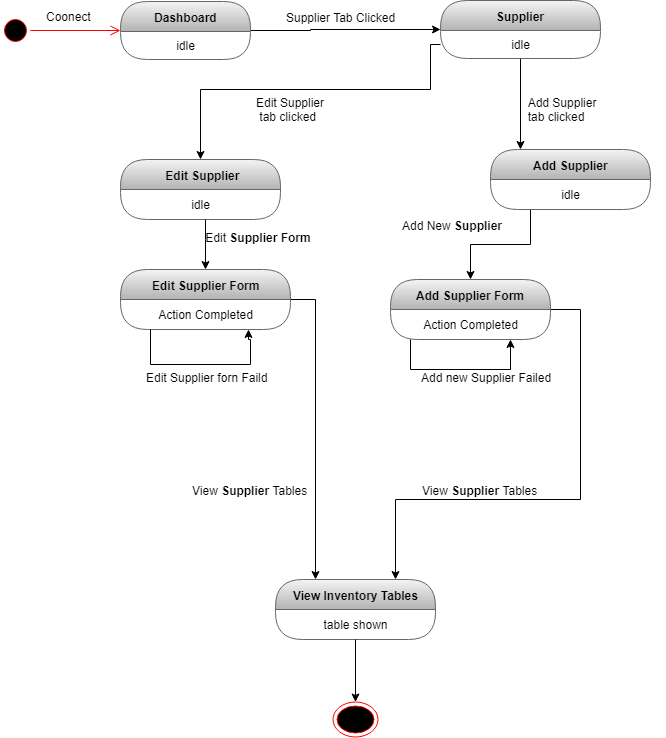

The diagram above was exported from draw.io. Its source (the exported page's mxGraphModel, read from the mxfile embedded in the PNG):
<mxGraphModel dx="852" dy="496" grid="1" gridSize="10" guides="1" tooltips="1" connect="1" arrows="1" fold="1" page="1" pageScale="1" pageWidth="827" pageHeight="1169" math="0" shadow="0">
  <root>
    <mxCell id="0" />
    <mxCell id="1" parent="0" />
    <mxCell id="wm0MkXTGqtb3tav9EL4A-1" value="" style="ellipse;html=1;shape=startState;fillColor=#000000;strokeColor=#ff0000;" parent="1" vertex="1">
      <mxGeometry x="30" y="236" width="30" height="30" as="geometry" />
    </mxCell>
    <mxCell id="wm0MkXTGqtb3tav9EL4A-2" value="" style="edgeStyle=orthogonalEdgeStyle;html=1;verticalAlign=bottom;endArrow=open;endSize=8;strokeColor=#ff0000;" parent="1" source="wm0MkXTGqtb3tav9EL4A-1" target="wm0MkXTGqtb3tav9EL4A-4" edge="1">
      <mxGeometry relative="1" as="geometry">
        <mxPoint x="120" y="250" as="targetPoint" />
      </mxGeometry>
    </mxCell>
    <mxCell id="wm0MkXTGqtb3tav9EL4A-3" style="edgeStyle=orthogonalEdgeStyle;rounded=0;orthogonalLoop=1;jettySize=auto;html=1;" parent="1" source="wm0MkXTGqtb3tav9EL4A-4" target="wm0MkXTGqtb3tav9EL4A-8" edge="1">
      <mxGeometry relative="1" as="geometry">
        <Array as="points">
          <mxPoint x="340" y="251" />
          <mxPoint x="340" y="250" />
        </Array>
      </mxGeometry>
    </mxCell>
    <mxCell id="wm0MkXTGqtb3tav9EL4A-4" value="Dashboard" style="swimlane;html=1;fontStyle=1;align=center;verticalAlign=middle;childLayout=stackLayout;horizontal=1;startSize=30;horizontalStack=0;resizeParent=0;resizeLast=1;container=0;collapsible=0;rounded=1;arcSize=30;swimlaneFillColor=none;fillColor=#f5f5f5;strokeColor=#666666;gradientColor=#b3b3b3;" parent="1" vertex="1">
      <mxGeometry x="150" y="222" width="130" height="58" as="geometry" />
    </mxCell>
    <mxCell id="wm0MkXTGqtb3tav9EL4A-5" value="idle" style="text;html=1;align=center;verticalAlign=middle;spacingLeft=4;spacingRight=4;whiteSpace=wrap;overflow=hidden;rotatable=0;" parent="wm0MkXTGqtb3tav9EL4A-4" vertex="1">
      <mxGeometry y="30" width="130" height="28" as="geometry" />
    </mxCell>
    <mxCell id="wm0MkXTGqtb3tav9EL4A-6" value="Coonect" style="text;strokeColor=none;fillColor=none;align=left;verticalAlign=top;spacingLeft=4;spacingRight=4;overflow=hidden;rotatable=0;points=[[0,0.5],[1,0.5]];portConstraint=eastwest;" parent="1" vertex="1">
      <mxGeometry x="70" y="224" width="100" height="26" as="geometry" />
    </mxCell>
    <mxCell id="wm0MkXTGqtb3tav9EL4A-7" style="edgeStyle=orthogonalEdgeStyle;rounded=0;orthogonalLoop=1;jettySize=auto;html=1;" parent="1" source="wm0MkXTGqtb3tav9EL4A-8" target="wm0MkXTGqtb3tav9EL4A-22" edge="1">
      <mxGeometry relative="1" as="geometry">
        <mxPoint x="620" y="350" as="targetPoint" />
        <Array as="points">
          <mxPoint x="600" y="252" />
        </Array>
      </mxGeometry>
    </mxCell>
    <mxCell id="wm0MkXTGqtb3tav9EL4A-8" value="Supplier" style="swimlane;html=1;fontStyle=1;align=center;verticalAlign=middle;childLayout=stackLayout;horizontal=1;startSize=30;horizontalStack=0;resizeParent=0;resizeLast=1;container=0;collapsible=0;rounded=1;arcSize=30;strokeColor=#666666;fillColor=#f5f5f5;swimlaneFillColor=none;gradientColor=#b3b3b3;" parent="1" vertex="1">
      <mxGeometry x="470" y="221" width="160" height="58" as="geometry" />
    </mxCell>
    <mxCell id="wm0MkXTGqtb3tav9EL4A-9" value="idle" style="text;html=1;strokeColor=none;fillColor=none;align=center;verticalAlign=middle;spacingLeft=4;spacingRight=4;whiteSpace=wrap;overflow=hidden;rotatable=0;fontColor=#000000;" parent="wm0MkXTGqtb3tav9EL4A-8" vertex="1">
      <mxGeometry y="30" width="160" height="28" as="geometry" />
    </mxCell>
    <mxCell id="wm0MkXTGqtb3tav9EL4A-10" value="Supplier Tab Clicked &#10;" style="text;strokeColor=none;fillColor=none;align=left;verticalAlign=top;spacingLeft=4;spacingRight=4;overflow=hidden;rotatable=0;points=[[0,0.5],[1,0.5]];portConstraint=eastwest;" parent="1" vertex="1">
      <mxGeometry x="310" y="225" width="150" height="40" as="geometry" />
    </mxCell>
    <mxCell id="wm0MkXTGqtb3tav9EL4A-11" value="&amp;nbsp;Edit Supplier" style="swimlane;html=1;fontStyle=1;align=center;verticalAlign=middle;childLayout=stackLayout;horizontal=1;startSize=30;horizontalStack=0;resizeParent=0;resizeLast=1;container=0;collapsible=0;rounded=1;arcSize=30;strokeColor=#666666;fillColor=#f5f5f5;swimlaneFillColor=none;gradientColor=#b3b3b3;" parent="1" vertex="1">
      <mxGeometry x="150" y="380" width="160" height="60" as="geometry" />
    </mxCell>
    <mxCell id="wm0MkXTGqtb3tav9EL4A-12" value="idle" style="text;html=1;strokeColor=none;fillColor=none;align=center;verticalAlign=middle;spacingLeft=4;spacingRight=4;whiteSpace=wrap;overflow=hidden;rotatable=0;fontColor=#000000;" parent="wm0MkXTGqtb3tav9EL4A-11" vertex="1">
      <mxGeometry y="30" width="160" height="30" as="geometry" />
    </mxCell>
    <mxCell id="wm0MkXTGqtb3tav9EL4A-13" style="edgeStyle=orthogonalEdgeStyle;rounded=0;orthogonalLoop=1;jettySize=auto;html=1;" parent="1" source="wm0MkXTGqtb3tav9EL4A-9" target="wm0MkXTGqtb3tav9EL4A-11" edge="1">
      <mxGeometry relative="1" as="geometry">
        <Array as="points">
          <mxPoint x="460" y="310" />
          <mxPoint x="230" y="310" />
        </Array>
      </mxGeometry>
    </mxCell>
    <mxCell id="wm0MkXTGqtb3tav9EL4A-14" value="Edit Supplier&#10; tab clicked" style="text;strokeColor=none;fillColor=none;align=left;verticalAlign=top;spacingLeft=4;spacingRight=4;overflow=hidden;rotatable=0;points=[[0,0.5],[1,0.5]];portConstraint=eastwest;" parent="1" vertex="1">
      <mxGeometry x="280" y="310" width="150" height="40" as="geometry" />
    </mxCell>
    <mxCell id="wm0MkXTGqtb3tav9EL4A-15" style="edgeStyle=orthogonalEdgeStyle;rounded=0;orthogonalLoop=1;jettySize=auto;html=1;entryX=0.25;entryY=0;entryDx=0;entryDy=0;" parent="1" source="wm0MkXTGqtb3tav9EL4A-16" target="wm0MkXTGqtb3tav9EL4A-32" edge="1">
      <mxGeometry relative="1" as="geometry">
        <Array as="points">
          <mxPoint x="345" y="520" />
        </Array>
        <mxPoint x="350" y="770" as="targetPoint" />
      </mxGeometry>
    </mxCell>
    <mxCell id="wm0MkXTGqtb3tav9EL4A-16" value="Edit Supplier Form" style="swimlane;html=1;fontStyle=1;align=center;verticalAlign=middle;childLayout=stackLayout;horizontal=1;startSize=30;horizontalStack=0;resizeParent=0;resizeLast=1;container=0;collapsible=0;rounded=1;arcSize=30;strokeColor=#666666;fillColor=#f5f5f5;swimlaneFillColor=none;gradientColor=#b3b3b3;" parent="1" vertex="1">
      <mxGeometry x="150" y="490" width="170" height="60" as="geometry" />
    </mxCell>
    <mxCell id="wm0MkXTGqtb3tav9EL4A-17" value="Action Completed" style="text;html=1;strokeColor=none;fillColor=none;align=center;verticalAlign=middle;spacingLeft=4;spacingRight=4;whiteSpace=wrap;overflow=hidden;rotatable=0;fontColor=#000000;" parent="wm0MkXTGqtb3tav9EL4A-16" vertex="1">
      <mxGeometry y="30" width="170" height="30" as="geometry" />
    </mxCell>
    <mxCell id="wm0MkXTGqtb3tav9EL4A-18" style="edgeStyle=orthogonalEdgeStyle;rounded=0;orthogonalLoop=1;jettySize=auto;html=1;entryX=0.75;entryY=1;entryDx=0;entryDy=0;" parent="wm0MkXTGqtb3tav9EL4A-16" source="wm0MkXTGqtb3tav9EL4A-17" target="wm0MkXTGqtb3tav9EL4A-17" edge="1">
      <mxGeometry relative="1" as="geometry">
        <mxPoint x="146" y="63" as="targetPoint" />
        <Array as="points">
          <mxPoint x="30" y="95" />
          <mxPoint x="130" y="95" />
          <mxPoint x="130" y="70" />
          <mxPoint x="128" y="70" />
        </Array>
      </mxGeometry>
    </mxCell>
    <mxCell id="wm0MkXTGqtb3tav9EL4A-19" style="edgeStyle=orthogonalEdgeStyle;rounded=0;orthogonalLoop=1;jettySize=auto;html=1;" parent="1" source="wm0MkXTGqtb3tav9EL4A-12" target="wm0MkXTGqtb3tav9EL4A-16" edge="1">
      <mxGeometry relative="1" as="geometry">
        <Array as="points">
          <mxPoint x="235" y="460" />
          <mxPoint x="235" y="460" />
        </Array>
      </mxGeometry>
    </mxCell>
    <mxCell id="wm0MkXTGqtb3tav9EL4A-20" value="Edit Supplier forn Faild" style="text;strokeColor=none;fillColor=none;align=left;verticalAlign=top;spacingLeft=4;spacingRight=4;overflow=hidden;rotatable=0;points=[[0,0.5],[1,0.5]];portConstraint=eastwest;" parent="1" vertex="1">
      <mxGeometry x="170" y="585" width="200" height="40" as="geometry" />
    </mxCell>
    <mxCell id="wm0MkXTGqtb3tav9EL4A-21" style="edgeStyle=orthogonalEdgeStyle;rounded=0;orthogonalLoop=1;jettySize=auto;html=1;" parent="1" source="wm0MkXTGqtb3tav9EL4A-22" target="wm0MkXTGqtb3tav9EL4A-25" edge="1">
      <mxGeometry relative="1" as="geometry">
        <Array as="points">
          <mxPoint x="560" y="465" />
          <mxPoint x="500" y="465" />
        </Array>
      </mxGeometry>
    </mxCell>
    <mxCell id="wm0MkXTGqtb3tav9EL4A-22" value="Add Supplier" style="swimlane;html=1;fontStyle=1;align=center;verticalAlign=middle;childLayout=stackLayout;horizontal=1;startSize=30;horizontalStack=0;resizeParent=0;resizeLast=1;container=0;collapsible=0;rounded=1;arcSize=30;strokeColor=#666666;fillColor=#f5f5f5;swimlaneFillColor=none;gradientColor=#b3b3b3;" parent="1" vertex="1">
      <mxGeometry x="520" y="370" width="160" height="60" as="geometry" />
    </mxCell>
    <mxCell id="wm0MkXTGqtb3tav9EL4A-23" value="idle" style="text;html=1;strokeColor=none;fillColor=none;align=center;verticalAlign=middle;spacingLeft=4;spacingRight=4;whiteSpace=wrap;overflow=hidden;rotatable=0;fontColor=#000000;" parent="wm0MkXTGqtb3tav9EL4A-22" vertex="1">
      <mxGeometry y="30" width="160" height="30" as="geometry" />
    </mxCell>
    <mxCell id="wm0MkXTGqtb3tav9EL4A-24" style="edgeStyle=orthogonalEdgeStyle;rounded=0;orthogonalLoop=1;jettySize=auto;html=1;entryX=0.75;entryY=0;entryDx=0;entryDy=0;" parent="1" source="wm0MkXTGqtb3tav9EL4A-25" target="wm0MkXTGqtb3tav9EL4A-32" edge="1">
      <mxGeometry relative="1" as="geometry">
        <Array as="points">
          <mxPoint x="610" y="530" />
          <mxPoint x="610" y="720" />
          <mxPoint x="425" y="720" />
        </Array>
      </mxGeometry>
    </mxCell>
    <mxCell id="wm0MkXTGqtb3tav9EL4A-25" value="Add Supplier Form" style="swimlane;html=1;fontStyle=1;align=center;verticalAlign=middle;childLayout=stackLayout;horizontal=1;startSize=30;horizontalStack=0;resizeParent=0;resizeLast=1;container=0;collapsible=0;rounded=1;arcSize=30;strokeColor=#666666;fillColor=#f5f5f5;swimlaneFillColor=none;gradientColor=#b3b3b3;" parent="1" vertex="1">
      <mxGeometry x="420" y="500" width="160" height="60" as="geometry" />
    </mxCell>
    <mxCell id="wm0MkXTGqtb3tav9EL4A-26" value="Action Completed" style="text;html=1;strokeColor=none;fillColor=none;align=center;verticalAlign=middle;spacingLeft=4;spacingRight=4;whiteSpace=wrap;overflow=hidden;rotatable=0;fontColor=#000000;" parent="wm0MkXTGqtb3tav9EL4A-25" vertex="1">
      <mxGeometry y="30" width="160" height="30" as="geometry" />
    </mxCell>
    <mxCell id="wm0MkXTGqtb3tav9EL4A-27" value="Subtitle" style="text;html=1;strokeColor=none;fillColor=none;align=center;verticalAlign=middle;spacingLeft=4;spacingRight=4;whiteSpace=wrap;overflow=hidden;rotatable=0;fontColor=#000000;" parent="wm0MkXTGqtb3tav9EL4A-25" vertex="1">
      <mxGeometry y="60" width="160" as="geometry" />
    </mxCell>
    <mxCell id="wm0MkXTGqtb3tav9EL4A-28" style="edgeStyle=orthogonalEdgeStyle;rounded=0;orthogonalLoop=1;jettySize=auto;html=1;entryX=0.75;entryY=1;entryDx=0;entryDy=0;" parent="wm0MkXTGqtb3tav9EL4A-25" source="wm0MkXTGqtb3tav9EL4A-26" target="wm0MkXTGqtb3tav9EL4A-26" edge="1">
      <mxGeometry relative="1" as="geometry">
        <Array as="points">
          <mxPoint x="20" y="90" />
          <mxPoint x="120" y="90" />
        </Array>
      </mxGeometry>
    </mxCell>
    <mxCell id="wm0MkXTGqtb3tav9EL4A-29" value="Add new Supplier Failed" style="text;strokeColor=none;fillColor=none;align=left;verticalAlign=top;spacingLeft=4;spacingRight=4;overflow=hidden;rotatable=0;points=[[0,0.5],[1,0.5]];portConstraint=eastwest;" parent="1" vertex="1">
      <mxGeometry x="445" y="585" width="200" height="40" as="geometry" />
    </mxCell>
    <mxCell id="wm0MkXTGqtb3tav9EL4A-30" value="&amp;nbsp;Edit&amp;nbsp;&lt;span style=&quot;font-weight: 700 ; text-align: center&quot;&gt;Supplier Form&lt;/span&gt;" style="text;html=1;" parent="1" vertex="1">
      <mxGeometry x="230" y="445" width="100" height="35" as="geometry" />
    </mxCell>
    <mxCell id="wm0MkXTGqtb3tav9EL4A-31" value="View&amp;nbsp;&lt;span style=&quot;font-weight: 700 ; text-align: center&quot;&gt;Supplier&amp;nbsp;&lt;/span&gt;Tables" style="text;html=1;" parent="1" vertex="1">
      <mxGeometry x="220" y="697.5" width="120" height="30" as="geometry" />
    </mxCell>
    <mxCell id="wm0MkXTGqtb3tav9EL4A-32" value="View Inventory Tables" style="swimlane;html=1;fontStyle=1;align=center;verticalAlign=middle;childLayout=stackLayout;horizontal=1;startSize=30;horizontalStack=0;resizeParent=0;resizeLast=1;container=0;collapsible=0;rounded=1;arcSize=30;strokeColor=#666666;fillColor=#f5f5f5;swimlaneFillColor=none;gradientColor=#b3b3b3;" parent="1" vertex="1">
      <mxGeometry x="305" y="800" width="160" height="60" as="geometry" />
    </mxCell>
    <mxCell id="wm0MkXTGqtb3tav9EL4A-33" value="table shown" style="text;html=1;strokeColor=none;fillColor=none;align=center;verticalAlign=middle;spacingLeft=4;spacingRight=4;whiteSpace=wrap;overflow=hidden;rotatable=0;fontColor=#000000;" parent="wm0MkXTGqtb3tav9EL4A-32" vertex="1">
      <mxGeometry y="30" width="160" height="30" as="geometry" />
    </mxCell>
    <mxCell id="wm0MkXTGqtb3tav9EL4A-34" value="table shown" style="text;html=1;strokeColor=none;fillColor=none;align=center;verticalAlign=middle;spacingLeft=4;spacingRight=4;whiteSpace=wrap;overflow=hidden;rotatable=0;fontColor=#000000;" parent="wm0MkXTGqtb3tav9EL4A-32" vertex="1">
      <mxGeometry y="60" width="160" as="geometry" />
    </mxCell>
    <mxCell id="wm0MkXTGqtb3tav9EL4A-35" value="View&amp;nbsp;&lt;span style=&quot;font-weight: 700 ; text-align: center&quot;&gt;Supplier&amp;nbsp;&lt;/span&gt;Tables" style="text;html=1;" parent="1" vertex="1">
      <mxGeometry x="450" y="697.5" width="120" height="30" as="geometry" />
    </mxCell>
    <mxCell id="wm0MkXTGqtb3tav9EL4A-36" value="" style="ellipse;html=1;shape=endState;fillColor=#000000;strokeColor=#ff0000;" parent="1" vertex="1">
      <mxGeometry x="362.5" y="922.5" width="45" height="35" as="geometry" />
    </mxCell>
    <mxCell id="wm0MkXTGqtb3tav9EL4A-37" value="  Add Supplier&#10;  tab clicked" style="text;strokeColor=none;fillColor=none;align=left;verticalAlign=top;spacingLeft=4;spacingRight=4;overflow=hidden;rotatable=0;points=[[0,0.5],[1,0.5]];portConstraint=eastwest;" parent="1" vertex="1">
      <mxGeometry x="545" y="310" width="150" height="40" as="geometry" />
    </mxCell>
    <mxCell id="wm0MkXTGqtb3tav9EL4A-38" value="Add New&amp;nbsp;&lt;span style=&quot;font-weight: 700 ; text-align: center&quot;&gt;Supplier&lt;/span&gt;" style="text;html=1;" parent="1" vertex="1">
      <mxGeometry x="430" y="432.5" width="140" height="30" as="geometry" />
    </mxCell>
    <mxCell id="wm0MkXTGqtb3tav9EL4A-39" style="edgeStyle=orthogonalEdgeStyle;rounded=0;orthogonalLoop=1;jettySize=auto;html=1;" parent="1" source="wm0MkXTGqtb3tav9EL4A-33" target="wm0MkXTGqtb3tav9EL4A-36" edge="1">
      <mxGeometry relative="1" as="geometry" />
    </mxCell>
  </root>
</mxGraphModel>